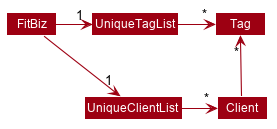

The diagram above was rendered by PlantUML. Its source (embedded in the PNG):
@startuml








skinparam BackgroundColor #FFFFFFF

skinparam Shadowing false

skinparam Class {
    FontColor #FFFFFF
    BorderThickness 1
    BorderColor #FFFFFF
    StereotypeFontColor #FFFFFF
    FontName Arial
}

skinparam Actor {
    BorderColor #000000
    Color #000000
    FontName Arial
}

skinparam Sequence {
    MessageAlign center
    BoxFontSize 15
    BoxPadding 0
    BoxFontColor #FFFFFF
    FontName Arial
}

skinparam Participant {
    FontColor #FFFFFFF
    Padding 20
}

skinparam MinClassWidth 50
skinparam ParticipantPadding 10
skinparam Shadowing false
skinparam DefaultTextAlignment center
skinparam packageStyle Rectangle

hide footbox
hide members
hide circle
skinparam arrowThickness 1.1
skinparam arrowColor #9D0012
skinparam classBackgroundColor #9D0012

FitBiz -right-> "1" UniqueClientList
FitBiz -right-> "1" UniqueTagList
UniqueTagList -[hidden]down- UniqueClientList
UniqueTagList -[hidden]down- UniqueClientList

UniqueTagList -right-> "*" Tag
UniqueClientList -right-> "*" Client

Client -up-> "*" Tag
@enduml